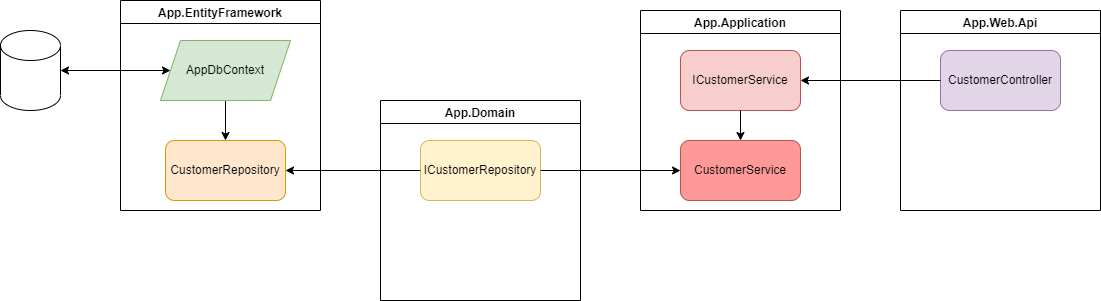

The diagram above was exported from draw.io. Its source (the exported page's mxGraphModel, read from the mxfile embedded in the PNG):
<mxGraphModel dx="1422" dy="857" grid="1" gridSize="10" guides="1" tooltips="1" connect="1" arrows="1" fold="1" page="1" pageScale="1" pageWidth="1169" pageHeight="827" math="0" shadow="0">
  <root>
    <mxCell id="0" />
    <mxCell id="1" parent="0" />
    <mxCell id="-YBnD4eIPFBWtpfMtQcy-1" style="edgeStyle=orthogonalEdgeStyle;rounded=0;orthogonalLoop=1;jettySize=auto;html=1;entryX=0;entryY=0.5;entryDx=0;entryDy=0;startArrow=classic;startFill=1;" edge="1" parent="1" source="9XGoAro_CWM9N1I1g2SD-2" target="OMXq02Az7KPm25x4f0c7-8">
      <mxGeometry relative="1" as="geometry" />
    </mxCell>
    <mxCell id="9XGoAro_CWM9N1I1g2SD-2" value="" style="shape=cylinder3;whiteSpace=wrap;html=1;boundedLbl=1;backgroundOutline=1;size=15;" vertex="1" parent="1">
      <mxGeometry x="40" y="210" width="60" height="80" as="geometry" />
    </mxCell>
    <mxCell id="OMXq02Az7KPm25x4f0c7-4" value="App.Application" style="swimlane;" vertex="1" parent="1">
      <mxGeometry x="680" y="190" width="200" height="200" as="geometry" />
    </mxCell>
    <mxCell id="9XGoAro_CWM9N1I1g2SD-5" value="ICustomerService" style="rounded=1;whiteSpace=wrap;html=1;fillColor=#f8cecc;strokeColor=#b85450;" vertex="1" parent="OMXq02Az7KPm25x4f0c7-4">
      <mxGeometry x="40" y="40" width="120" height="60" as="geometry" />
    </mxCell>
    <mxCell id="9XGoAro_CWM9N1I1g2SD-4" value="CustomerService" style="rounded=1;whiteSpace=wrap;html=1;fillColor=#FF9999;strokeColor=#b85450;" vertex="1" parent="OMXq02Az7KPm25x4f0c7-4">
      <mxGeometry x="40" y="130" width="120" height="60" as="geometry" />
    </mxCell>
    <mxCell id="OMXq02Az7KPm25x4f0c7-2" style="edgeStyle=orthogonalEdgeStyle;rounded=0;orthogonalLoop=1;jettySize=auto;html=1;entryX=0.5;entryY=0;entryDx=0;entryDy=0;" edge="1" parent="OMXq02Az7KPm25x4f0c7-4" source="9XGoAro_CWM9N1I1g2SD-5" target="9XGoAro_CWM9N1I1g2SD-4">
      <mxGeometry relative="1" as="geometry" />
    </mxCell>
    <mxCell id="OMXq02Az7KPm25x4f0c7-5" value="App.Domain" style="swimlane;" vertex="1" parent="1">
      <mxGeometry x="420" y="280" width="200" height="200" as="geometry" />
    </mxCell>
    <mxCell id="9XGoAro_CWM9N1I1g2SD-3" value="ICustomerRepository" style="rounded=1;whiteSpace=wrap;html=1;fillColor=#fff2cc;strokeColor=#d6b656;" vertex="1" parent="OMXq02Az7KPm25x4f0c7-5">
      <mxGeometry x="40" y="40" width="120" height="60" as="geometry" />
    </mxCell>
    <mxCell id="OMXq02Az7KPm25x4f0c7-6" style="edgeStyle=orthogonalEdgeStyle;rounded=0;orthogonalLoop=1;jettySize=auto;html=1;entryX=1;entryY=0.5;entryDx=0;entryDy=0;endArrow=none;endFill=0;startArrow=classic;startFill=1;" edge="1" parent="1" source="9XGoAro_CWM9N1I1g2SD-4" target="9XGoAro_CWM9N1I1g2SD-3">
      <mxGeometry relative="1" as="geometry" />
    </mxCell>
    <mxCell id="OMXq02Az7KPm25x4f0c7-7" value="App.EntityFramework" style="swimlane;" vertex="1" parent="1">
      <mxGeometry x="160" y="180" width="200" height="210" as="geometry" />
    </mxCell>
    <mxCell id="9XGoAro_CWM9N1I1g2SD-1" value="CustomerRepository" style="rounded=1;whiteSpace=wrap;html=1;fillColor=#ffe6cc;strokeColor=#d79b00;" vertex="1" parent="OMXq02Az7KPm25x4f0c7-7">
      <mxGeometry x="45" y="140" width="120" height="60" as="geometry" />
    </mxCell>
    <mxCell id="-YBnD4eIPFBWtpfMtQcy-2" style="edgeStyle=orthogonalEdgeStyle;rounded=0;orthogonalLoop=1;jettySize=auto;html=1;exitX=0.5;exitY=1;exitDx=0;exitDy=0;entryX=0.5;entryY=0;entryDx=0;entryDy=0;" edge="1" parent="OMXq02Az7KPm25x4f0c7-7" source="OMXq02Az7KPm25x4f0c7-8" target="9XGoAro_CWM9N1I1g2SD-1">
      <mxGeometry relative="1" as="geometry" />
    </mxCell>
    <mxCell id="OMXq02Az7KPm25x4f0c7-8" value="AppDbContext" style="shape=parallelogram;perimeter=parallelogramPerimeter;whiteSpace=wrap;html=1;fixedSize=1;fillColor=#d5e8d4;strokeColor=#82b366;" vertex="1" parent="OMXq02Az7KPm25x4f0c7-7">
      <mxGeometry x="40" y="40" width="130" height="60" as="geometry" />
    </mxCell>
    <mxCell id="-YBnD4eIPFBWtpfMtQcy-3" style="edgeStyle=orthogonalEdgeStyle;rounded=0;orthogonalLoop=1;jettySize=auto;html=1;exitX=0;exitY=0.5;exitDx=0;exitDy=0;entryX=1;entryY=0.5;entryDx=0;entryDy=0;" edge="1" parent="1" source="9XGoAro_CWM9N1I1g2SD-3" target="9XGoAro_CWM9N1I1g2SD-1">
      <mxGeometry relative="1" as="geometry" />
    </mxCell>
    <mxCell id="-YBnD4eIPFBWtpfMtQcy-5" value="App.Web.Api" style="swimlane;" vertex="1" parent="1">
      <mxGeometry x="940" y="190" width="200" height="200" as="geometry" />
    </mxCell>
    <mxCell id="tmbsFm8CrG-bMs8_Dct_-1" value="CustomerController" style="rounded=1;whiteSpace=wrap;html=1;fillColor=#e1d5e7;strokeColor=#9673a6;" vertex="1" parent="-YBnD4eIPFBWtpfMtQcy-5">
      <mxGeometry x="40" y="40" width="120" height="60" as="geometry" />
    </mxCell>
    <mxCell id="_CYxIS-dz4-RmyLuaa-b-1" style="edgeStyle=orthogonalEdgeStyle;rounded=0;orthogonalLoop=1;jettySize=auto;html=1;exitX=1;exitY=0.5;exitDx=0;exitDy=0;entryX=0;entryY=0.5;entryDx=0;entryDy=0;startArrow=classic;startFill=1;endArrow=none;endFill=0;" edge="1" parent="1" source="9XGoAro_CWM9N1I1g2SD-5" target="tmbsFm8CrG-bMs8_Dct_-1">
      <mxGeometry relative="1" as="geometry" />
    </mxCell>
  </root>
</mxGraphModel>